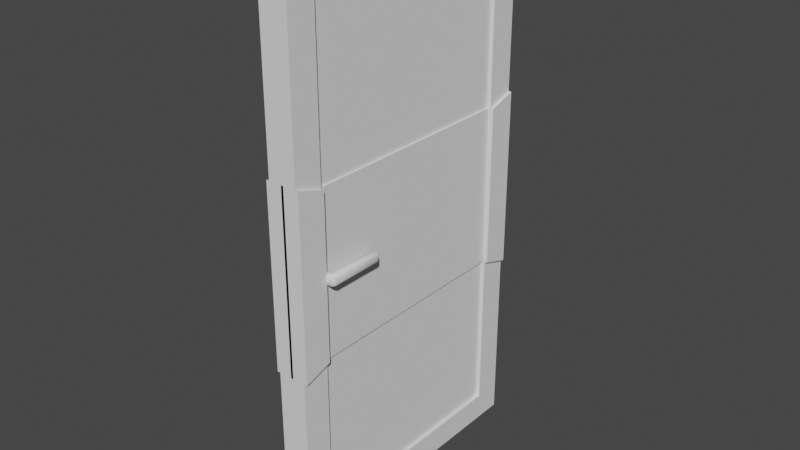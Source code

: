 # Source: door.blend  (saved by Blender 3.0.42; exported with 4.5.12 LTS)
import bpy
from mathutils import Matrix  # noqa: F401  (used for matrix-valued properties, if any)

bpy.ops.wm.read_factory_settings(use_empty=True)
scene = bpy.context.scene
scene.name = 'Scene'

# ---- collections
col_collection = bpy.data.collections.new('Collection'); scene.collection.children.link(col_collection)

# ---- world
world_world = bpy.data.worlds.new('World'); scene.world = world_world
world_world.use_nodes = True; world_world.node_tree.nodes.clear()
_N = world_world.node_tree.nodes; _L = world_world.node_tree.links
n0 = _N.new('ShaderNodeOutputWorld'); n0.name = 'World Output'; n0.location = (300, 300)
n1 = _N.new('ShaderNodeBackground'); n1.name = 'Background'; n1.location = (10, 300)
n1.inputs[0].default_value = (0.05088, 0.05088, 0.05088, 1.0)
_L.new(n1.outputs[0], n0.inputs[0])
n0.is_active_output = True
world_world.color = (0.05088, 0.05088, 0.05088)
world_world.use_sun_shadow = False
world_world.sun_shadow_jitter_overblur = 0.0

# ---- meshes
me_cube_001 = bpy.data.meshes.new('Cube.001')
me_cube_001.from_pydata([(-0.05, -0.5, 0.0), (-0.05, -0.5, 2.0), (-0.05, 0.5, 0.0), (-0.05, 0.5, 2.0), (-0.05, -0.4, 0.1), (-0.05, -0.4, 1.9), (-0.05, 0.4, 0.1), (-0.05, 0.4, 1.9), (-0.05, -0.4, 0.1), (-0.05, -0.4, 1.9), (-0.05, 0.4, 0.1), (-0.05, 0.4, 1.9), (-0.0371, -0.4, 0.1), (-0.0371, -0.4, 1.9), (-0.0371, 0.4, 0.1), (-0.0371, 0.4, 1.9), (-0.05, -0.5, 0.6667), (-0.05, -0.5, 1.333), (-0.05, 0.5, 1.333), (-0.05, 0.5, 0.6667), (-0.05, -0.4, 0.7), (-0.05, -0.4, 1.3), (-0.05, 0.4, 1.3), (-0.05, 0.4, 0.7), (-0.05, -0.4, 0.7), (-0.05, -0.4, 1.3), (-0.05, 0.4, 1.3), (-0.05, 0.4, 0.7), (-0.0371, -0.4, 0.7), (-0.0371, -0.4, 1.3), (-0.0371, 0.4, 1.3), (-0.0371, 0.4, 0.7), (-0.06065, -0.5, 0.6667), (-0.06065, -0.5, 1.333), (-0.06065, 0.5, 1.333), (-0.06065, 0.5, 0.6667), (-0.06065, -0.4, 0.7), (-0.06065, -0.4, 1.3), (-0.06065, 0.4, 1.3), (-0.06065, 0.4, 0.7), (-0.06065, -0.4, 0.7), (-0.06065, -0.4, 1.3), (-0.06065, 0.4, 1.3), (-0.06065, 0.4, 0.7), (-0.04387, -0.4, 0.7), (-0.04387, -0.4, 1.3), (-0.04387, 0.4, 1.3), (-0.04387, 0.4, 0.7), (-0.04, -0.3961, 0.9839), (-0.04389, -0.4, 0.9839), (-0.04389, -0.3961, 0.98), (-0.04, -0.3961, 1.016), (-0.04389, -0.3961, 1.02), (-0.04389, -0.4, 1.016), (-0.07557, -0.3961, 0.98), (-0.07557, -0.4, 0.9839), (-0.08272, -0.3979, 0.9865), (-0.08272, -0.3935, 0.9821), (-0.08658, -0.3954, 0.989), (-0.08984, -0.3894, 0.9906), (-0.08658, -0.391, 0.9846), (-0.07557, -0.4, 1.016), (-0.07557, -0.3961, 1.02), (-0.08272, -0.3935, 1.018), (-0.08272, -0.3979, 1.013), (-0.08658, -0.391, 1.015), (-0.08984, -0.3894, 1.009), (-0.08658, -0.3954, 1.011), (-0.08658, -0.2046, 0.989), (-0.08658, -0.209, 0.9846), (-0.08984, -0.2106, 0.9906), (-0.08272, -0.2021, 0.9865), (-0.07557, -0.2, 0.9839), (-0.07557, -0.2039, 0.98), (-0.08272, -0.2065, 0.9821), (-0.07557, -0.2039, 1.02), (-0.07557, -0.2, 1.016), (-0.08272, -0.2021, 1.013), (-0.08272, -0.2065, 1.018), (-0.08658, -0.2046, 1.011), (-0.08984, -0.2106, 1.009), (-0.08658, -0.209, 1.015), (-0.06641, -0.2028, 0.9839), (-0.07076, -0.2039, 0.98), (-0.07299, -0.2, 0.9839), (-0.06641, -0.2028, 1.016), (-0.07299, -0.2, 1.016), (-0.07076, -0.2039, 1.02), (-0.06668, -0.2081, 0.98), (-0.06549, -0.2037, 0.9839), (-0.06279, -0.2104, 0.9839), (-0.04, -0.3799, 0.9839), (-0.04389, -0.3799, 0.98), (-0.04389, -0.376, 0.9839), (-0.06668, -0.3799, 0.98), (-0.06279, -0.3721, 0.9839), (-0.05891, -0.376, 0.9839), (-0.04389, -0.3799, 1.02), (-0.04, -0.3799, 1.016), (-0.04389, -0.376, 1.016), (-0.06668, -0.2081, 1.02), (-0.06279, -0.2104, 1.016), (-0.06549, -0.2037, 1.016), (-0.06668, -0.3799, 1.02), (-0.05891, -0.376, 1.016), (-0.06279, -0.3721, 1.016), (0.0, 0.5, 0.0), (0.0, 0.5, 2.0), (0.0, -0.5, 0.0), (0.0, -0.5, 2.0), (0.0, -0.5, 0.6667), (0.0, -0.5, 1.333), (0.0, 0.5, 0.6667), (0.0, 0.5, 1.333), (0.004355, -0.5, 0.6667), (0.004355, -0.5, 1.333), (0.004355, 0.5, 0.6667), (0.004355, 0.5, 1.333), (0.05, -0.5, 0.0), (0.05, -0.5, 2.0), (0.05, 0.5, 0.0), (0.05, 0.5, 2.0), (0.05, -0.4, 0.1), (0.05, -0.4, 1.9), (0.05, 0.4, 0.1), (0.05, 0.4, 1.9), (0.05, -0.4, 0.1), (0.05, -0.4, 1.9), (0.05, 0.4, 0.1), (0.05, 0.4, 1.9), (0.0371, -0.4, 0.1), (0.0371, -0.4, 1.9), (0.0371, 0.4, 0.1), (0.0371, 0.4, 1.9), (0.05, -0.5, 0.6667), (0.05, -0.5, 1.333), (0.05, 0.5, 1.333), (0.05, 0.5, 0.6667), (0.05, -0.4, 0.7), (0.05, -0.4, 1.3), (0.05, 0.4, 1.3), (0.05, 0.4, 0.7), (0.05, -0.4, 0.7), (0.05, -0.4, 1.3), (0.05, 0.4, 1.3), (0.05, 0.4, 0.7), (0.0371, -0.4, 0.7), (0.0371, -0.4, 1.3), (0.0371, 0.4, 1.3), (0.0371, 0.4, 0.7), (0.06065, -0.5, 0.6667), (0.06065, -0.5, 1.333), (0.06065, 0.5, 1.333), (0.06065, 0.5, 0.6667), (0.06065, -0.4, 0.7), (0.06065, -0.4, 1.3), (0.06065, 0.4, 1.3), (0.06065, 0.4, 0.7), (0.06065, -0.4, 0.7), (0.06065, -0.4, 1.3), (0.06065, 0.4, 1.3), (0.06065, 0.4, 0.7), (0.04387, -0.4, 0.7), (0.04387, -0.4, 1.3), (0.04387, 0.4, 1.3), (0.04387, 0.4, 0.7), (0.04, -0.3961, 0.9839), (0.04389, -0.4, 0.9839), (0.04389, -0.3961, 0.98), (0.04, -0.3961, 1.016), (0.04389, -0.3961, 1.02), (0.04389, -0.4, 1.016), (0.07557, -0.3961, 0.98), (0.07557, -0.4, 0.9839), (0.08272, -0.3979, 0.9865), (0.08272, -0.3935, 0.9821), (0.08658, -0.3954, 0.989), (0.08984, -0.3894, 0.9906), (0.08658, -0.391, 0.9846), (0.07557, -0.4, 1.016), (0.07557, -0.3961, 1.02), (0.08272, -0.3935, 1.018), (0.08272, -0.3979, 1.013), (0.08658, -0.391, 1.015), (0.08984, -0.3894, 1.009), (0.08658, -0.3954, 1.011), (0.08658, -0.2046, 0.989), (0.08658, -0.209, 0.9846), (0.08984, -0.2106, 0.9906), (0.08272, -0.2021, 0.9865), (0.07557, -0.2, 0.9839), (0.07557, -0.2039, 0.98), (0.08272, -0.2065, 0.9821), (0.07557, -0.2039, 1.02), (0.07557, -0.2, 1.016), (0.08272, -0.2021, 1.013), (0.08272, -0.2065, 1.018), (0.08658, -0.2046, 1.011), (0.08984, -0.2106, 1.009), (0.08658, -0.209, 1.015), (0.06641, -0.2028, 0.9839), (0.07076, -0.2039, 0.98), (0.07299, -0.2, 0.9839), (0.06641, -0.2028, 1.016), (0.07299, -0.2, 1.016), (0.07076, -0.2039, 1.02), (0.06668, -0.2081, 0.98), (0.06549, -0.2037, 0.9839), (0.06279, -0.2104, 0.9839), (0.04, -0.3799, 0.9839), (0.04389, -0.3799, 0.98), (0.04389, -0.376, 0.9839), (0.06668, -0.3799, 0.98), (0.06279, -0.3721, 0.9839), (0.05891, -0.376, 0.9839), (0.04389, -0.3799, 1.02), (0.04, -0.3799, 1.016), (0.04389, -0.376, 1.016), (0.06668, -0.2081, 1.02), (0.06279, -0.2104, 1.016), (0.06549, -0.2037, 1.016), (0.06668, -0.3799, 1.02), (0.05891, -0.376, 1.016), (0.06279, -0.3721, 1.016), (-0.004355, -0.5, 0.6667), (-0.004355, -0.5, 1.333), (-0.004355, 0.5, 0.6667), (-0.004355, 0.5, 1.333)], [], [(1, 3, 7, 5), (111, 109, 1, 17), (107, 3, 1, 109), (23, 6, 10, 27), (2, 0, 4, 6), (19, 2, 6, 23), (17, 1, 5, 21), (9, 11, 15, 13), (21, 5, 9, 25), (5, 7, 11, 9), (6, 4, 8, 10), (29, 13, 15, 30), (10, 8, 12, 14), (27, 10, 14, 31), (25, 9, 13, 29), (22, 18, 34, 38), (8, 24, 28, 12), (30, 26, 42, 46), (11, 26, 30, 15), (17, 21, 37, 33), (12, 28, 31, 14), (4, 20, 24, 8), (25, 29, 45, 41), (0, 16, 20, 4), (20, 16, 32, 36), (3, 18, 22, 7), (111, 17, 33, 115), (7, 22, 26, 11), (28, 24, 40, 44), (108, 110, 16, 0), (21, 25, 41, 37), (40, 41, 45, 44), (42, 43, 47, 46), (44, 45, 46, 47), (36, 37, 41, 40), (32, 33, 37, 36), (34, 35, 39, 38), (38, 39, 43, 42), (114, 115, 33, 32), (27, 31, 47, 43), (112, 19, 35, 116), (19, 23, 39, 35), (31, 28, 44, 47), (26, 22, 38, 42), (29, 30, 46, 45), (23, 27, 43, 39), (24, 20, 36, 40), (73, 83, 88, 94, 92, 50, 54), (49, 53, 61, 55), (63, 78, 81, 65), (74, 57, 60, 69), (56, 64, 67, 58), (59, 66, 80, 70), (77, 71, 68, 79), (72, 76, 86, 84), (97, 103, 100, 87, 75, 62, 52), (102, 89, 82, 85), (99, 93, 96, 104), (105, 95, 90, 101), (48, 49, 50), (51, 52, 53), (54, 55, 56, 57), (58, 59, 60), (61, 62, 63, 64), (65, 66, 67), (68, 69, 70), (71, 72, 73, 74), (75, 76, 77, 78), (79, 80, 81), (82, 83, 84), (85, 86, 87), (88, 89, 90), (91, 92, 93), (94, 95, 96), (97, 98, 99), (100, 101, 102), (103, 104, 105), (53, 49, 48, 51), (68, 71, 74, 69), (73, 54, 57, 74), (56, 58, 60, 57), (59, 70, 69, 60), (55, 61, 64, 56), (63, 65, 67, 64), (66, 59, 58, 67), (62, 75, 78, 63), (77, 79, 81, 78), (80, 66, 65, 81), (76, 72, 71, 77), (70, 80, 79, 68), (49, 55, 54, 50), (52, 62, 61, 53), (84, 86, 85, 82), (83, 73, 72, 84), (75, 87, 86, 76), (103, 97, 99, 104), (98, 91, 93, 99), (92, 94, 96, 93), (95, 105, 104, 96), (100, 103, 105, 101), (94, 88, 90, 95), (89, 102, 101, 90), (87, 100, 102, 85), (88, 83, 82, 89), (91, 48, 50, 92), (97, 52, 51, 98), (91, 98, 51, 48), (18, 113, 117, 34), (35, 34, 117, 116), (2, 19, 112, 106), (16, 110, 114, 32), (2, 106, 108, 0), (18, 3, 107, 113), (119, 123, 125, 121), (111, 135, 119, 109), (107, 109, 119, 121), (141, 145, 128, 124), (120, 124, 122, 118), (137, 141, 124, 120), (135, 139, 123, 119), (127, 131, 133, 129), (139, 143, 127, 123), (123, 127, 129, 125), (124, 128, 126, 122), (147, 148, 133, 131), (128, 132, 130, 126), (145, 149, 132, 128), (143, 147, 131, 127), (140, 156, 152, 136), (126, 130, 146, 142), (148, 164, 160, 144), (129, 133, 148, 144), (135, 151, 155, 139), (130, 132, 149, 146), (122, 126, 142, 138), (143, 159, 163, 147), (118, 122, 138, 134), (138, 154, 150, 134), (121, 125, 140, 136), (111, 225, 151, 135), (125, 129, 144, 140), (146, 162, 158, 142), (108, 118, 134, 110), (139, 155, 159, 143), (158, 162, 163, 159), (160, 164, 165, 161), (162, 165, 164, 163), (154, 158, 159, 155), (150, 154, 155, 151), (152, 156, 157, 153), (156, 160, 161, 157), (224, 150, 151, 225), (145, 161, 165, 149), (112, 226, 153, 137), (137, 153, 157, 141), (149, 165, 162, 146), (144, 160, 156, 140), (147, 163, 164, 148), (141, 157, 161, 145), (142, 158, 154, 138), (191, 172, 168, 210, 212, 206, 201), (167, 173, 179, 171), (181, 183, 199, 196), (192, 187, 178, 175), (174, 176, 185, 182), (177, 188, 198, 184), (195, 197, 186, 189), (190, 202, 204, 194), (215, 170, 180, 193, 205, 218, 221), (220, 203, 200, 207), (217, 222, 214, 211), (223, 219, 208, 213), (166, 168, 167), (169, 171, 170), (172, 175, 174, 173), (176, 178, 177), (179, 182, 181, 180), (183, 185, 184), (186, 188, 187), (189, 192, 191, 190), (193, 196, 195, 194), (197, 199, 198), (200, 202, 201), (203, 205, 204), (206, 208, 207), (209, 211, 210), (212, 214, 213), (215, 217, 216), (218, 220, 219), (221, 223, 222), (171, 169, 166, 167), (186, 187, 192, 189), (191, 192, 175, 172), (174, 175, 178, 176), (177, 178, 187, 188), (173, 174, 182, 179), (181, 182, 185, 183), (184, 185, 176, 177), (180, 181, 196, 193), (195, 196, 199, 197), (198, 199, 183, 184), (194, 195, 189, 190), (188, 186, 197, 198), (167, 168, 172, 173), (170, 171, 179, 180), (202, 200, 203, 204), (201, 202, 190, 191), (193, 194, 204, 205), (221, 222, 217, 215), (216, 217, 211, 209), (210, 211, 214, 212), (213, 214, 222, 223), (218, 219, 223, 221), (212, 213, 208, 206), (207, 208, 219, 220), (205, 203, 220, 218), (206, 207, 200, 201), (209, 210, 168, 166), (215, 216, 169, 170), (209, 166, 169, 216), (136, 152, 227, 113), (153, 226, 227, 152), (120, 106, 112, 137), (134, 150, 224, 110), (120, 118, 108, 106), (136, 113, 107, 121)])
me_cube_001.polygons.foreach_set('use_smooth', [0, 0, 0, 0, 0, 0, 0, 0, 0, 0, 0, 0, 0, 0, 0, 0, 0, 0, 0, 0, 0, 0, 0, 0, 0, 0, 0, 0, 0, 0, 0, 0, 0, 0, 0, 0, 0, 0, 0, 0, 0, 0, 0, 0, 0, 0, 0, 1, 1, 1, 1, 1, 1, 1, 1, 1, 1, 1, 1, 1, 1, 1, 1, 1, 1, 1, 1, 1, 1, 1, 1, 1, 1, 1, 1, 1, 1, 1, 1, 1, 1, 1, 1, 1, 1, 1, 1, 1, 1, 1, 1, 1, 1, 1, 1, 1, 1, 1, 1, 1, 1, 1, 1, 1, 1, 1, 1, 0, 0, 0, 0, 0, 0, 0, 0, 0, 0, 0, 0, 0, 0, 0, 0, 0, 0, 0, 0, 0, 0, 0, 0, 0, 0, 0, 0, 0, 0, 0, 0, 0, 0, 0, 0, 0, 0, 0, 0, 0, 0, 0, 0, 0, 0, 0, 0, 0, 0, 0, 0, 0, 1, 1, 1, 1, 1, 1, 1, 1, 1, 1, 1, 1, 1, 1, 1, 1, 1, 1, 1, 1, 1, 1, 1, 1, 1, 1, 1, 1, 1, 1, 1, 1, 1, 1, 1, 1, 1, 1, 1, 1, 1, 1, 1, 1, 1, 1, 1, 1, 1, 1, 1, 1, 1, 1, 1, 1, 1, 1, 1, 1, 0, 0, 0, 0, 0, 0])
_uv = me_cube_001.uv_layers.new(name='UVMap')
_uv.uv.foreach_set('vector', [0.1475, 0.9742, 0.6217, 0.9742, 0.5743, 0.9268, 0.1949, 0.9268, 0.1475, 0.6581, 0.1475, 0.9742, 0.1475, 0.9742, 0.1475, 0.6581, 0.6217, 0.9742, 0.6217, 0.9742, 0.1475, 0.9742, 0.1475, 0.9742, 0.5743, 0.3577, 0.5743, 0.07319, 0.5743, 0.07319, 0.5743, 0.3577, 0.6217, 0.02577, 0.1475, 0.02577, 0.1949, 0.07319, 0.5743, 0.07319, 0.6217, 0.3419, 0.6217, 0.02577, 0.5743, 0.07319, 0.5743, 0.3577, 0.1475, 0.6581, 0.1475, 0.9742, 0.1949, 0.9268, 0.1949, 0.6423, 0.1949, 0.9268, 0.5743, 0.9268, 0.5743, 0.9268, 0.1949, 0.9268, 0.1949, 0.6423, 0.1949, 0.9268, 0.1949, 0.9268, 0.1949, 0.6423, 0.1949, 0.9268, 0.5743, 0.9268, 0.5743, 0.9268, 0.1949, 0.9268, 0.5743, 0.07319, 0.1949, 0.07319, 0.1949, 0.07319, 0.5743, 0.07319, 0.1949, 0.6423, 0.1949, 0.9268, 0.5743, 0.9268, 0.5743, 0.6423, 0.5743, 0.07319, 0.1949, 0.07319, 0.1949, 0.07319, 0.5743, 0.07319, 0.5743, 0.3577, 0.5743, 0.07319, 0.5743, 0.07319, 0.5743, 0.3577, 0.1949, 0.6423, 0.1949, 0.9268, 0.1949, 0.9268, 0.1949, 0.6423, 0.5743, 0.6423, 0.6217, 0.6581, 0.6217, 0.6581, 0.5743, 0.6423, 0.1949, 0.07319, 0.1949, 0.3577, 0.1949, 0.3577, 0.1949, 0.07319, 0.5743, 0.6423, 0.5743, 0.6423, 0.5743, 0.6423, 0.5743, 0.6423, 0.5743, 0.9268, 0.5743, 0.6423, 0.5743, 0.6423, 0.5743, 0.9268, 0.1475, 0.6581, 0.1949, 0.6423, 0.1949, 0.6423, 0.1475, 0.6581, 0.1949, 0.07319, 0.1949, 0.3577, 0.5743, 0.3577, 0.5743, 0.07319, 0.1949, 0.07319, 0.1949, 0.3577, 0.1949, 0.3577, 0.1949, 0.07319, 0.1949, 0.6423, 0.1949, 0.6423, 0.1949, 0.6423, 0.1949, 0.6423, 0.1475, 0.02577, 0.1475, 0.3419, 0.1949, 0.3577, 0.1949, 0.07319, 0.1949, 0.3577, 0.1475, 0.3419, 0.1475, 0.3419, 0.1949, 0.3577, 0.6217, 0.9742, 0.6217, 0.6581, 0.5743, 0.6423, 0.5743, 0.9268, 0.1475, 0.6581, 0.1475, 0.6581, 0.1475, 0.6581, 0.1475, 0.6581, 0.5743, 0.9268, 0.5743, 0.6423, 0.5743, 0.6423, 0.5743, 0.9268, 0.1949, 0.3577, 0.1949, 0.3577, 0.1949, 0.3577, 0.1949, 0.3577, 0.1475, 0.02577, 0.1475, 0.3419, 0.1475, 0.3419, 0.1475, 0.02577, 0.1949, 0.6423, 0.1949, 0.6423, 0.1949, 0.6423, 0.1949, 0.6423, 0.1949, 0.3577, 0.1949, 0.6423, 0.1949, 0.6423, 0.1949, 0.3577, 0.5743, 0.6423, 0.5743, 0.3577, 0.5743, 0.3577, 0.5743, 0.6423, 0.1949, 0.3577, 0.1949, 0.6423, 0.5743, 0.6423, 0.5743, 0.3577, 0.1949, 0.3577, 0.1949, 0.6423, 0.1949, 0.6423, 0.1949, 0.3577, 0.1475, 0.3419, 0.1475, 0.6581, 0.1949, 0.6423, 0.1949, 0.3577, 0.6217, 0.6581, 0.6217, 0.3419, 0.5743, 0.3577, 0.5743, 0.6423, 0.5743, 0.6423, 0.5743, 0.3577, 0.5743, 0.3577, 0.5743, 0.6423, 0.1475, 0.3419, 0.1475, 0.6581, 0.1475, 0.6581, 0.1475, 0.3419, 0.5743, 0.3577, 0.5743, 0.3577, 0.5743, 0.3577, 0.5743, 0.3577, 0.6217, 0.3419, 0.6217, 0.3419, 0.6217, 0.3419, 0.6217, 0.3419, 0.6217, 0.3419, 0.5743, 0.3577, 0.5743, 0.3577, 0.6217, 0.3419, 0.5743, 0.3577, 0.1949, 0.3577, 0.1949, 0.3577, 0.5743, 0.3577, 0.5743, 0.6423, 0.5743, 0.6423, 0.5743, 0.6423, 0.5743, 0.6423, 0.1949, 0.6423, 0.5743, 0.6423, 0.5743, 0.6423, 0.1949, 0.6423, 0.5743, 0.3577, 0.5743, 0.3577, 0.5743, 0.3577, 0.5743, 0.3577, 0.1949, 0.3577, 0.1949, 0.3577, 0.1949, 0.3577, 0.1949, 0.3577, 0.7102, 0.7253, 0.7102, 0.7253, 0.7102, 0.7141, 0.7102, 0.2578, 0.7102, 0.2578, 0.7102, 0.2147, 0.7102, 0.2147, 0.7205, 0.2044, 0.8061, 0.2044, 0.8061, 0.2044, 0.7205, 0.2044, 0.8109, 0.2217, 0.8109, 0.7183, 0.8043, 0.7117, 0.8043, 0.2283, 0.7158, 0.7183, 0.7158, 0.2217, 0.7224, 0.2283, 0.7224, 0.7117, 0.7275, 0.21, 0.7991, 0.21, 0.7926, 0.2166, 0.7341, 0.2166, 0.7383, 0.2325, 0.7884, 0.2325, 0.7884, 0.7075, 0.7383, 0.7075, 0.7991, 0.73, 0.7275, 0.73, 0.7341, 0.7234, 0.7926, 0.7234, 0.7205, 0.7356, 0.8061, 0.7356, 0.8061, 0.7356, 0.7205, 0.7356, 0.8165, 0.2578, 0.8165, 0.2578, 0.8165, 0.7141, 0.8165, 0.7253, 0.8165, 0.7253, 0.8165, 0.2147, 0.8165, 0.2147, 0.8061, 0.7257, 0.7205, 0.7257, 0.7205, 0.7282, 0.8061, 0.7282, 0.8061, 0.2681, 0.7205, 0.2681, 0.7205, 0.2681, 0.8061, 0.2681, 0.8061, 0.2785, 0.7205, 0.2785, 0.7205, 0.7079, 0.8061, 0.7079, 0.7205, 0.2147, 0.7205, 0.2044, 0.7102, 0.2147, 0.8061, 0.2147, 0.8165, 0.2147, 0.8061, 0.2044, 0.7102, 0.2147, 0.7205, 0.2044, 0.7275, 0.21, 0.7158, 0.2217, 0.7341, 0.2166, 0.7383, 0.2325, 0.7224, 0.2283, 0.8061, 0.2044, 0.8165, 0.2147, 0.8109, 0.2217, 0.7991, 0.21, 0.8043, 0.2283, 0.7884, 0.2325, 0.7926, 0.2166, 0.7341, 0.7234, 0.7224, 0.7117, 0.7383, 0.7075, 0.7275, 0.73, 0.7205, 0.7356, 0.7102, 0.7253, 0.7158, 0.7183, 0.8165, 0.7253, 0.8061, 0.7356, 0.7991, 0.73, 0.8109, 0.7183, 0.7926, 0.7234, 0.7884, 0.7075, 0.8043, 0.7117, 0.7205, 0.7282, 0.7102, 0.7253, 0.7205, 0.7356, 0.8061, 0.7282, 0.8061, 0.7356, 0.8165, 0.7253, 0.7102, 0.7141, 0.7205, 0.7257, 0.7205, 0.7079, 0.7205, 0.2578, 0.7102, 0.2578, 0.7205, 0.2681, 0.7102, 0.2578, 0.7205, 0.2785, 0.7205, 0.2681, 0.8165, 0.2578, 0.8061, 0.2578, 0.8061, 0.2681, 0.8165, 0.7141, 0.8061, 0.7079, 0.8061, 0.7257, 0.8165, 0.2578, 0.8061, 0.2681, 0.8061, 0.2785, 0.8061, 0.2044, 0.7205, 0.2044, 0.7205, 0.2147, 0.8061, 0.2147, 0.7341, 0.7234, 0.7275, 0.73, 0.7158, 0.7183, 0.7224, 0.7117, 0.7102, 0.7253, 0.7102, 0.2147, 0.7158, 0.2217, 0.7158, 0.7183, 0.7275, 0.21, 0.7341, 0.2166, 0.7224, 0.2283, 0.7158, 0.2217, 0.7383, 0.2325, 0.7383, 0.7075, 0.7224, 0.7117, 0.7224, 0.2283, 0.7205, 0.2044, 0.8061, 0.2044, 0.7991, 0.21, 0.7275, 0.21, 0.8109, 0.2217, 0.8043, 0.2283, 0.7926, 0.2166, 0.7991, 0.21, 0.7884, 0.2325, 0.7383, 0.2325, 0.7341, 0.2166, 0.7926, 0.2166, 0.8165, 0.2147, 0.8165, 0.7253, 0.8109, 0.7183, 0.8109, 0.2217, 0.7991, 0.73, 0.7926, 0.7234, 0.8043, 0.7117, 0.8109, 0.7183, 0.7884, 0.7075, 0.7884, 0.2325, 0.8043, 0.2283, 0.8043, 0.7117, 0.8061, 0.7356, 0.7205, 0.7356, 0.7275, 0.73, 0.7991, 0.73, 0.7383, 0.7075, 0.7884, 0.7075, 0.7926, 0.7234, 0.7341, 0.7234, 0.7205, 0.2044, 0.7205, 0.2044, 0.7102, 0.2147, 0.7102, 0.2147, 0.8165, 0.2147, 0.8165, 0.2147, 0.8061, 0.2044, 0.8061, 0.2044, 0.7205, 0.7356, 0.8061, 0.7356, 0.8061, 0.7282, 0.7205, 0.7282, 0.7102, 0.7253, 0.7102, 0.7253, 0.7205, 0.7356, 0.7205, 0.7356, 0.8165, 0.7253, 0.8165, 0.7253, 0.8061, 0.7356, 0.8061, 0.7356, 0.8165, 0.2578, 0.8165, 0.2578, 0.8061, 0.2681, 0.8061, 0.2681, 0.8061, 0.2578, 0.7205, 0.2578, 0.7205, 0.2681, 0.8061, 0.2681, 0.7102, 0.2578, 0.7102, 0.2578, 0.7205, 0.2681, 0.7205, 0.2681, 0.7205, 0.2785, 0.8061, 0.2785, 0.8061, 0.2681, 0.7205, 0.2681, 0.8165, 0.7141, 0.8165, 0.2578, 0.8061, 0.2785, 0.8061, 0.7079, 0.7102, 0.2578, 0.7102, 0.7141, 0.7205, 0.7079, 0.7205, 0.2785, 0.7205, 0.7257, 0.8061, 0.7257, 0.8061, 0.7079, 0.7205, 0.7079, 0.8165, 0.7253, 0.8165, 0.7141, 0.8061, 0.7257, 0.8061, 0.7282, 0.7102, 0.7141, 0.7102, 0.7253, 0.7205, 0.7282, 0.7205, 0.7257, 0.7205, 0.2578, 0.7205, 0.2147, 0.7102, 0.2147, 0.7102, 0.2578, 0.8165, 0.2578, 0.8165, 0.2147, 0.8061, 0.2147, 0.8061, 0.2578, 0.7205, 0.2578, 0.8061, 0.2578, 0.8061, 0.2147, 0.7205, 0.2147, 0.6217, 0.6581, 0.6217, 0.6581, 0.6217, 0.6581, 0.6217, 0.6581, 0.6217, 0.3419, 0.6217, 0.6581, 0.6217, 0.6581, 0.6217, 0.3419, 0.6217, 0.02577, 0.6217, 0.3419, 0.6217, 0.3419, 0.6217, 0.02577, 0.1475, 0.3419, 0.1475, 0.3419, 0.1475, 0.3419, 0.1475, 0.3419, 0.6217, 0.02577, 0.6217, 0.02577, 0.1475, 0.02577, 0.1475, 0.02577, 0.6217, 0.6581, 0.6217, 0.9742, 0.6217, 0.9742, 0.6217, 0.6581, 0.1475, 0.9742, 0.1949, 0.9268, 0.5743, 0.9268, 0.6217, 0.9742, 0.1475, 0.6581, 0.1475, 0.6581, 0.1475, 0.9742, 0.1475, 0.9742, 0.6217, 0.9742, 0.1475, 0.9742, 0.1475, 0.9742, 0.6217, 0.9742, 0.5743, 0.3577, 0.5743, 0.3577, 0.5743, 0.07319, 0.5743, 0.07319, 0.6217, 0.02577, 0.5743, 0.07319, 0.1949, 0.07319, 0.1475, 0.02577, 0.6217, 0.3419, 0.5743, 0.3577, 0.5743, 0.07319, 0.6217, 0.02577, 0.1475, 0.6581, 0.1949, 0.6423, 0.1949, 0.9268, 0.1475, 0.9742, 0.1949, 0.9268, 0.1949, 0.9268, 0.5743, 0.9268, 0.5743, 0.9268, 0.1949, 0.6423, 0.1949, 0.6423, 0.1949, 0.9268, 0.1949, 0.9268, 0.1949, 0.9268, 0.1949, 0.9268, 0.5743, 0.9268, 0.5743, 0.9268, 0.5743, 0.07319, 0.5743, 0.07319, 0.1949, 0.07319, 0.1949, 0.07319, 0.1949, 0.6423, 0.5743, 0.6423, 0.5743, 0.9268, 0.1949, 0.9268, 0.5743, 0.07319, 0.5743, 0.07319, 0.1949, 0.07319, 0.1949, 0.07319, 0.5743, 0.3577, 0.5743, 0.3577, 0.5743, 0.07319, 0.5743, 0.07319, 0.1949, 0.6423, 0.1949, 0.6423, 0.1949, 0.9268, 0.1949, 0.9268, 0.5743, 0.6423, 0.5743, 0.6423, 0.6217, 0.6581, 0.6217, 0.6581, 0.1949, 0.07319, 0.1949, 0.07319, 0.1949, 0.3577, 0.1949, 0.3577, 0.5743, 0.6423, 0.5743, 0.6423, 0.5743, 0.6423, 0.5743, 0.6423, 0.5743, 0.9268, 0.5743, 0.9268, 0.5743, 0.6423, 0.5743, 0.6423, 0.1475, 0.6581, 0.1475, 0.6581, 0.1949, 0.6423, 0.1949, 0.6423, 0.1949, 0.07319, 0.5743, 0.07319, 0.5743, 0.3577, 0.1949, 0.3577, 0.1949, 0.07319, 0.1949, 0.07319, 0.1949, 0.3577, 0.1949, 0.3577, 0.1949, 0.6423, 0.1949, 0.6423, 0.1949, 0.6423, 0.1949, 0.6423, 0.1475, 0.02577, 0.1949, 0.07319, 0.1949, 0.3577, 0.1475, 0.3419, 0.1949, 0.3577, 0.1949, 0.3577, 0.1475, 0.3419, 0.1475, 0.3419, 0.6217, 0.9742, 0.5743, 0.9268, 0.5743, 0.6423, 0.6217, 0.6581, 0.1475, 0.6581, 0.1475, 0.6581, 0.1475, 0.6581, 0.1475, 0.6581, 0.5743, 0.9268, 0.5743, 0.9268, 0.5743, 0.6423, 0.5743, 0.6423, 0.1949, 0.3577, 0.1949, 0.3577, 0.1949, 0.3577, 0.1949, 0.3577, 0.1475, 0.02577, 0.1475, 0.02577, 0.1475, 0.3419, 0.1475, 0.3419, 0.1949, 0.6423, 0.1949, 0.6423, 0.1949, 0.6423, 0.1949, 0.6423, 0.1949, 0.3577, 0.1949, 0.3577, 0.1949, 0.6423, 0.1949, 0.6423, 0.5743, 0.6423, 0.5743, 0.6423, 0.5743, 0.3577, 0.5743, 0.3577, 0.1949, 0.3577, 0.5743, 0.3577, 0.5743, 0.6423, 0.1949, 0.6423, 0.1949, 0.3577, 0.1949, 0.3577, 0.1949, 0.6423, 0.1949, 0.6423, 0.1475, 0.3419, 0.1949, 0.3577, 0.1949, 0.6423, 0.1475, 0.6581, 0.6217, 0.6581, 0.5743, 0.6423, 0.5743, 0.3577, 0.6217, 0.3419, 0.5743, 0.6423, 0.5743, 0.6423, 0.5743, 0.3577, 0.5743, 0.3577, 0.1475, 0.3419, 0.1475, 0.3419, 0.1475, 0.6581, 0.1475, 0.6581, 0.5743, 0.3577, 0.5743, 0.3577, 0.5743, 0.3577, 0.5743, 0.3577, 0.6217, 0.3419, 0.6217, 0.3419, 0.6217, 0.3419, 0.6217, 0.3419, 0.6217, 0.3419, 0.6217, 0.3419, 0.5743, 0.3577, 0.5743, 0.3577, 0.5743, 0.3577, 0.5743, 0.3577, 0.1949, 0.3577, 0.1949, 0.3577, 0.5743, 0.6423, 0.5743, 0.6423, 0.5743, 0.6423, 0.5743, 0.6423, 0.1949, 0.6423, 0.1949, 0.6423, 0.5743, 0.6423, 0.5743, 0.6423, 0.5743, 0.3577, 0.5743, 0.3577, 0.5743, 0.3577, 0.5743, 0.3577, 0.1949, 0.3577, 0.1949, 0.3577, 0.1949, 0.3577, 0.1949, 0.3577, 0.7102, 0.7253, 0.7102, 0.2147, 0.7102, 0.2147, 0.7102, 0.2578, 0.7102, 0.2578, 0.7102, 0.7141, 0.7102, 0.7253, 0.7205, 0.2044, 0.7205, 0.2044, 0.8061, 0.2044, 0.8061, 0.2044, 0.8109, 0.2217, 0.8043, 0.2283, 0.8043, 0.7117, 0.8109, 0.7183, 0.7158, 0.7183, 0.7224, 0.7117, 0.7224, 0.2283, 0.7158, 0.2217, 0.7275, 0.21, 0.7341, 0.2166, 0.7926, 0.2166, 0.7991, 0.21, 0.7383, 0.2325, 0.7383, 0.7075, 0.7884, 0.7075, 0.7884, 0.2325, 0.7991, 0.73, 0.7926, 0.7234, 0.7341, 0.7234, 0.7275, 0.73, 0.7205, 0.7356, 0.7205, 0.7356, 0.8061, 0.7356, 0.8061, 0.7356, 0.8165, 0.2578, 0.8165, 0.2147, 0.8165, 0.2147, 0.8165, 0.7253, 0.8165, 0.7253, 0.8165, 0.7141, 0.8165, 0.2578, 0.8061, 0.7257, 0.8061, 0.7282, 0.7205, 0.7282, 0.7205, 0.7257, 0.8061, 0.2681, 0.8061, 0.2681, 0.7205, 0.2681, 0.7205, 0.2681, 0.8061, 0.2785, 0.8061, 0.7079, 0.7205, 0.7079, 0.7205, 0.2785, 0.7205, 0.2147, 0.7102, 0.2147, 0.7205, 0.2044, 0.8061, 0.2147, 0.8061, 0.2044, 0.8165, 0.2147, 0.7102, 0.2147, 0.7158, 0.2217, 0.7275, 0.21, 0.7205, 0.2044, 0.7341, 0.2166, 0.7224, 0.2283, 0.7383, 0.2325, 0.8061, 0.2044, 0.7991, 0.21, 0.8109, 0.2217, 0.8165, 0.2147, 0.8043, 0.2283, 0.7926, 0.2166, 0.7884, 0.2325, 0.7341, 0.7234, 0.7383, 0.7075, 0.7224, 0.7117, 0.7275, 0.73, 0.7158, 0.7183, 0.7102, 0.7253, 0.7205, 0.7356, 0.8165, 0.7253, 0.8109, 0.7183, 0.7991, 0.73, 0.8061, 0.7356, 0.7926, 0.7234, 0.8043, 0.7117, 0.7884, 0.7075, 0.7205, 0.7282, 0.7205, 0.7356, 0.7102, 0.7253, 0.8061, 0.7282, 0.8165, 0.7253, 0.8061, 0.7356, 0.7102, 0.7141, 0.7205, 0.7079, 0.7205, 0.7257, 0.7205, 0.2578, 0.7205, 0.2681, 0.7102, 0.2578, 0.7102, 0.2578, 0.7205, 0.2681, 0.7205, 0.2785, 0.8165, 0.2578, 0.8061, 0.2681, 0.8061, 0.2578, 0.8165, 0.7141, 0.8061, 0.7257, 0.8061, 0.7079, 0.8165, 0.2578, 0.8061, 0.2785, 0.8061, 0.2681, 0.8061, 0.2044, 0.8061, 0.2147, 0.7205, 0.2147, 0.7205, 0.2044, 0.7341, 0.7234, 0.7224, 0.7117, 0.7158, 0.7183, 0.7275, 0.73, 0.7102, 0.7253, 0.7158, 0.7183, 0.7158, 0.2217, 0.7102, 0.2147, 0.7275, 0.21, 0.7158, 0.2217, 0.7224, 0.2283, 0.7341, 0.2166, 0.7383, 0.2325, 0.7224, 0.2283, 0.7224, 0.7117, 0.7383, 0.7075, 0.7205, 0.2044, 0.7275, 0.21, 0.7991, 0.21, 0.8061, 0.2044, 0.8109, 0.2217, 0.7991, 0.21, 0.7926, 0.2166, 0.8043, 0.2283, 0.7884, 0.2325, 0.7926, 0.2166, 0.7341, 0.2166, 0.7383, 0.2325, 0.8165, 0.2147, 0.8109, 0.2217, 0.8109, 0.7183, 0.8165, 0.7253, 0.7991, 0.73, 0.8109, 0.7183, 0.8043, 0.7117, 0.7926, 0.7234, 0.7884, 0.7075, 0.8043, 0.7117, 0.8043, 0.2283, 0.7884, 0.2325, 0.8061, 0.7356, 0.7991, 0.73, 0.7275, 0.73, 0.7205, 0.7356, 0.7383, 0.7075, 0.7341, 0.7234, 0.7926, 0.7234, 0.7884, 0.7075, 0.7205, 0.2044, 0.7102, 0.2147, 0.7102, 0.2147, 0.7205, 0.2044, 0.8165, 0.2147, 0.8061, 0.2044, 0.8061, 0.2044, 0.8165, 0.2147, 0.7205, 0.7356, 0.7205, 0.7282, 0.8061, 0.7282, 0.8061, 0.7356, 0.7102, 0.7253, 0.7205, 0.7356, 0.7205, 0.7356, 0.7102, 0.7253, 0.8165, 0.7253, 0.8061, 0.7356, 0.8061, 0.7356, 0.8165, 0.7253, 0.8165, 0.2578, 0.8061, 0.2681, 0.8061, 0.2681, 0.8165, 0.2578, 0.8061, 0.2578, 0.8061, 0.2681, 0.7205, 0.2681, 0.7205, 0.2578, 0.7102, 0.2578, 0.7205, 0.2681, 0.7205, 0.2681, 0.7102, 0.2578, 0.7205, 0.2785, 0.7205, 0.2681, 0.8061, 0.2681, 0.8061, 0.2785, 0.8165, 0.7141, 0.8061, 0.7079, 0.8061, 0.2785, 0.8165, 0.2578, 0.7102, 0.2578, 0.7205, 0.2785, 0.7205, 0.7079, 0.7102, 0.7141, 0.7205, 0.7257, 0.7205, 0.7079, 0.8061, 0.7079, 0.8061, 0.7257, 0.8165, 0.7253, 0.8061, 0.7282, 0.8061, 0.7257, 0.8165, 0.7141, 0.7102, 0.7141, 0.7205, 0.7257, 0.7205, 0.7282, 0.7102, 0.7253, 0.7205, 0.2578, 0.7102, 0.2578, 0.7102, 0.2147, 0.7205, 0.2147, 0.8165, 0.2578, 0.8061, 0.2578, 0.8061, 0.2147, 0.8165, 0.2147, 0.7205, 0.2578, 0.7205, 0.2147, 0.8061, 0.2147, 0.8061, 0.2578, 0.6217, 0.6581, 0.6217, 0.6581, 0.6217, 0.6581, 0.6217, 0.6581, 0.6217, 0.3419, 0.6217, 0.3419, 0.6217, 0.6581, 0.6217, 0.6581, 0.6217, 0.02577, 0.6217, 0.02577, 0.6217, 0.3419, 0.6217, 0.3419, 0.1475, 0.3419, 0.1475, 0.3419, 0.1475, 0.3419, 0.1475, 0.3419, 0.6217, 0.02577, 0.1475, 0.02577, 0.1475, 0.02577, 0.6217, 0.02577, 0.6217, 0.6581, 0.6217, 0.6581, 0.6217, 0.9742, 0.6217, 0.9742])
me_cube_001.use_remesh_fix_poles = True
me_cube_001.use_remesh_preserve_attributes = False
me_cube_001.update()

# ---- objects
ob_door = bpy.data.objects.new('door', me_cube_001)

# ---- transforms, parenting, visibility, modifiers, constraints
ob_door.location = (-3.725e-09, 0.0, 0.0)
ob_door.scale = (1.0, 1.0, 0.95)

# ---- collection membership
col_collection.objects.link(ob_door)

# ---- scene / render settings (as saved in the file)
scene.frame_start = 1; scene.frame_end = 250; scene.frame_set(1)
scene.render.engine = 'BLENDER_EEVEE_NEXT'
scene.cycles.sampling_pattern = 'TABULATED_SOBOL'
scene.cycles.use_light_tree = False
scene.view_settings.view_transform = 'Filmic'
bpy.context.view_layer.update()

# ---- added for rendering (the .blend has no active camera and no usable light): camera, sun
cam_auto = bpy.data.cameras.new('AutoCamera')
cam_auto.lens = 50.0
cam_auto.sensor_width = 36.0
cam_auto.clip_end = 1000.0
ob_auto_camera = bpy.data.objects.new('AutoCamera', cam_auto)
scene.collection.objects.link(ob_auto_camera)
ob_auto_camera.location = (1.99349, -2.39218, 2.54479)
ob_auto_camera.rotation_euler = (1.09748, -7.21219e-08, 0.694738)
scene.camera = ob_auto_camera
light_auto_sun = bpy.data.lights.new('AutoSun', 'SUN')
light_auto_sun.energy = 3.0
light_auto_sun.angle = 0.0523599
ob_auto_sun = bpy.data.objects.new('AutoSun', light_auto_sun)
scene.collection.objects.link(ob_auto_sun)
ob_auto_sun.rotation_euler = (0.872665, 0.174533, 0.523599)
bpy.context.view_layer.update()

